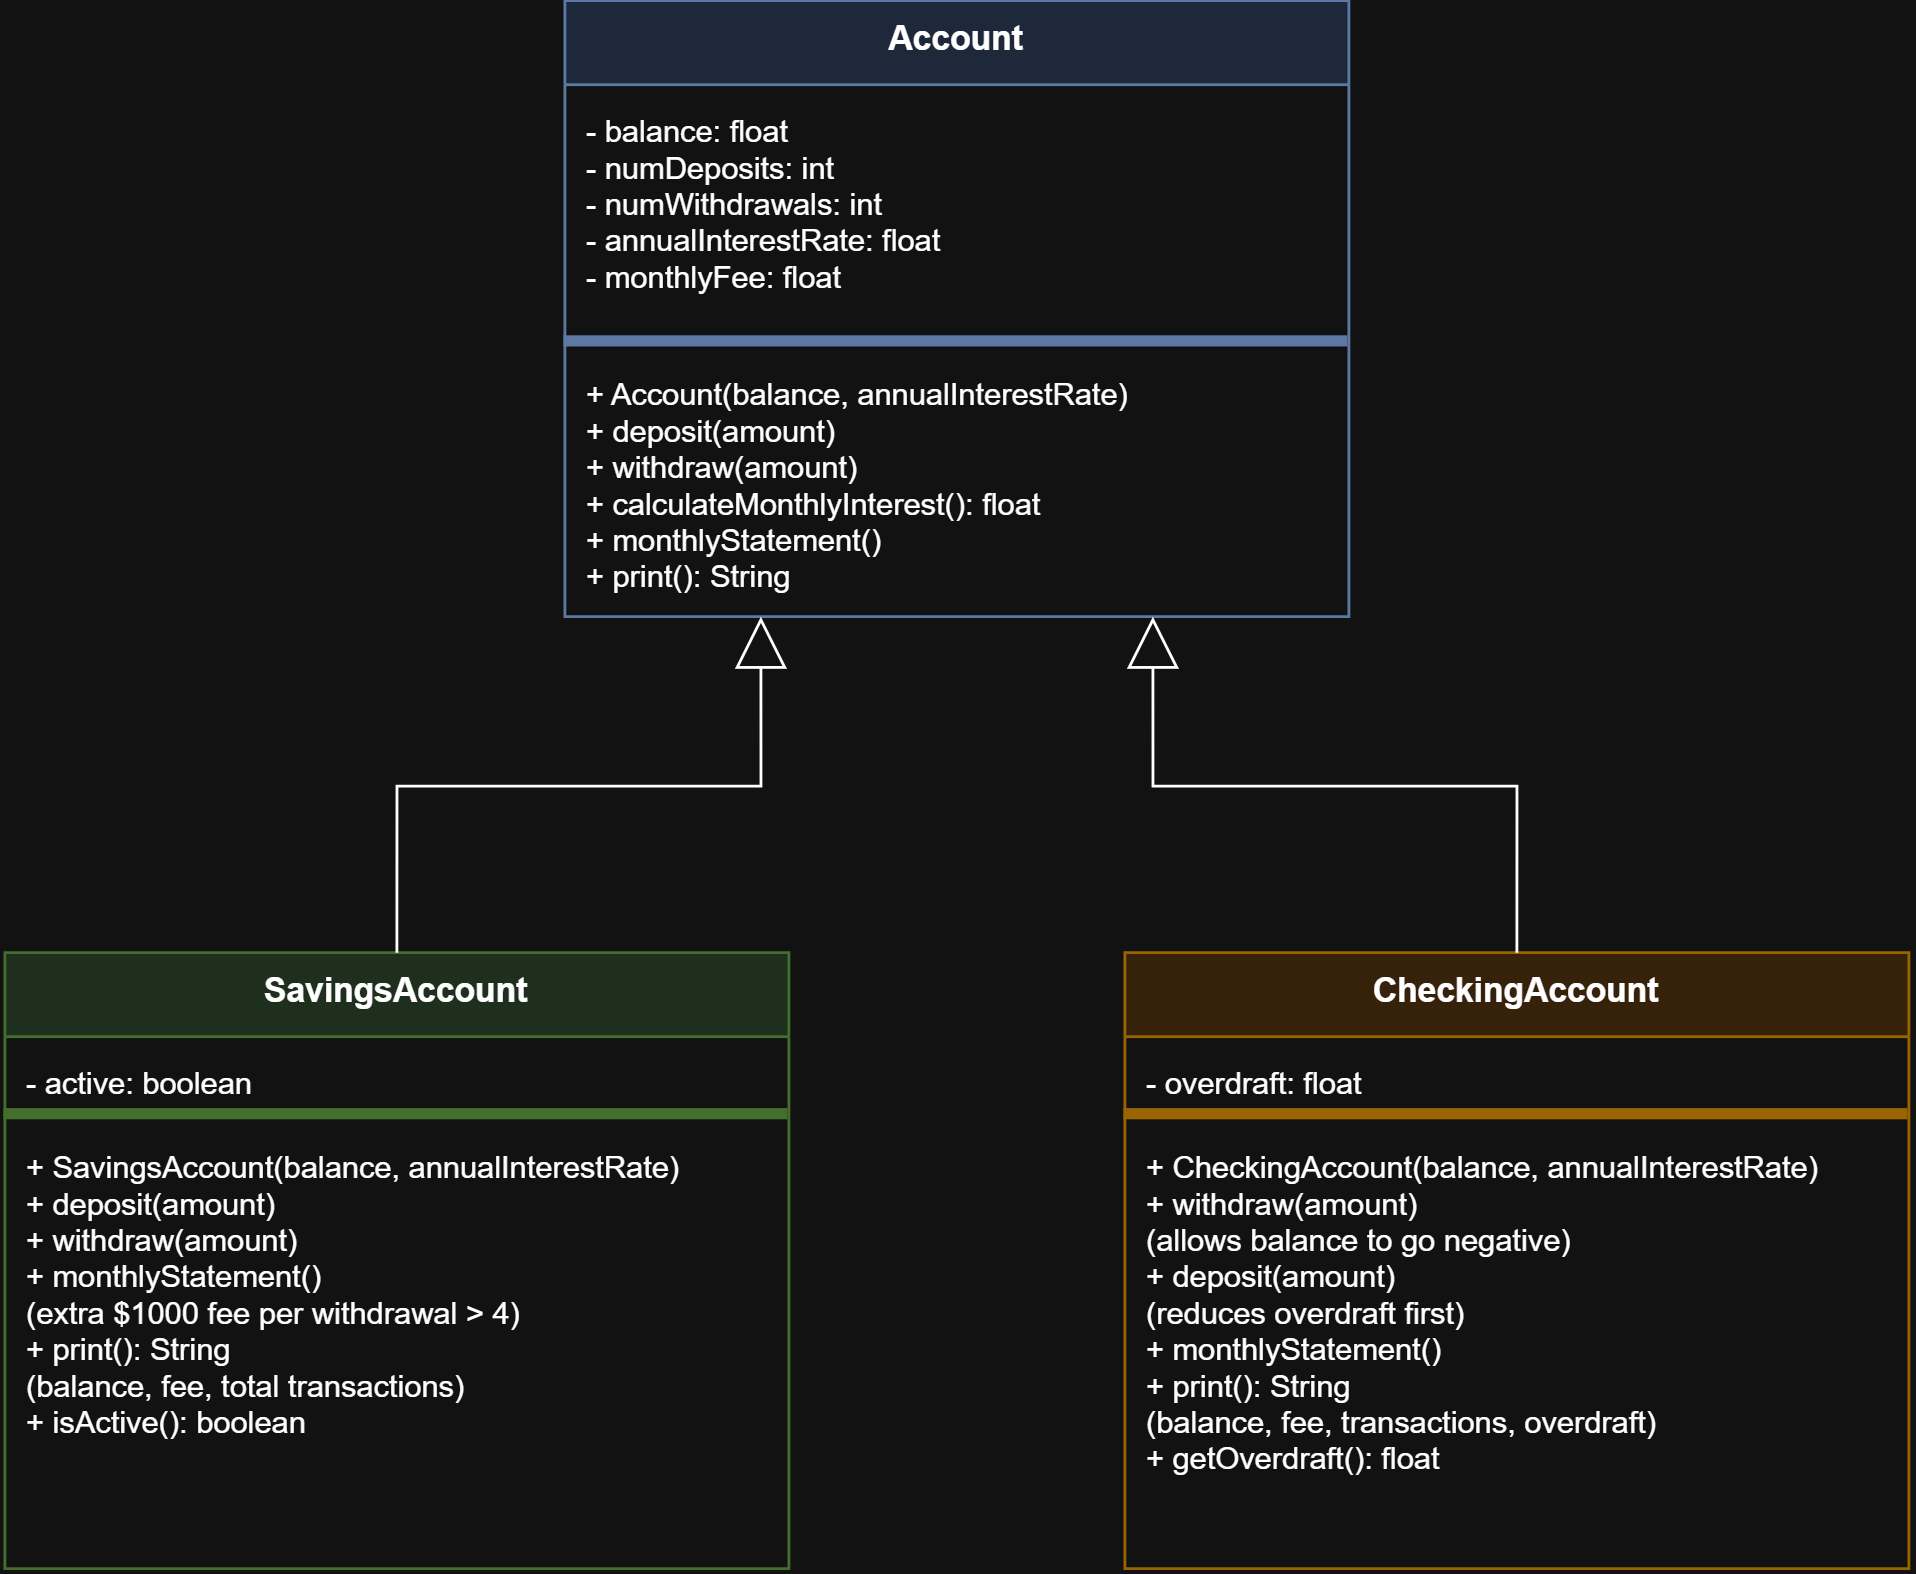

The diagram above was exported from draw.io. Its source (the exported page's mxGraphModel, read from the mxfile embedded in the PNG):
<mxGraphModel dx="1169" dy="651" grid="1" gridSize="10" guides="1" tooltips="1" connect="1" arrows="1" fold="1" page="1" pageScale="1" pageWidth="850" pageHeight="1100" math="0" shadow="0">
  <root>
    <mxCell id="0" />
    <mxCell id="1" parent="0" />
    <mxCell id="account" parent="1" style="swimlane;fontStyle=1;align=center;verticalAlign=top;childLayout=stackLayout;horizontal=1;startSize=30;horizontalStack=0;resizeParent=0;resizeParentMax=0;collapsible=0;swimlaneFillColor=#ffffff;fillColor=#dae8fc;strokeColor=#6c8ebf;" value="Account" vertex="1">
      <mxGeometry height="220" width="280" x="280" y="40" as="geometry" />
    </mxCell>
    <mxCell id="account_attrs" parent="account" style="text;align=left;verticalAlign=top;spacingLeft=6;spacingTop=4;fillColor=none;fontSize=11;" value="- balance: float&#10;- numDeposits: int&#10;- numWithdrawals: int&#10;- annualInterestRate: float&#10;- monthlyFee: float" vertex="1">
      <mxGeometry height="90" width="280" y="30" as="geometry" />
    </mxCell>
    <mxCell id="account_sep" parent="account" style="line;strokeColor=#6c8ebf;" value="" vertex="1">
      <mxGeometry height="4" width="280" y="120" as="geometry" />
    </mxCell>
    <mxCell id="account_methods" parent="account" style="text;align=left;verticalAlign=top;spacingLeft=6;spacingTop=4;fillColor=none;fontSize=11;" value="+ Account(balance, annualInterestRate)&#10;+ deposit(amount)&#10;+ withdraw(amount)&#10;+ calculateMonthlyInterest(): float&#10;+ monthlyStatement()&#10;+ print(): String" vertex="1">
      <mxGeometry height="96" width="280" y="124" as="geometry" />
    </mxCell>
    <mxCell id="savings" parent="1" style="swimlane;fontStyle=1;align=center;verticalAlign=top;childLayout=stackLayout;horizontal=1;startSize=30;horizontalStack=0;resizeParent=0;resizeParentMax=0;collapsible=0;swimlaneFillColor=#ffffff;fillColor=#d5e8d4;strokeColor=#82b366;" value="SavingsAccount" vertex="1">
      <mxGeometry height="220" width="280" x="80" y="380" as="geometry" />
    </mxCell>
    <mxCell id="savings_attrs" parent="savings" style="text;align=left;verticalAlign=top;spacingLeft=6;spacingTop=4;fillColor=none;fontSize=11;" value="- active: boolean" vertex="1">
      <mxGeometry height="26" width="280" y="30" as="geometry" />
    </mxCell>
    <mxCell id="savings_sep" parent="savings" style="line;strokeColor=#82b366;" value="" vertex="1">
      <mxGeometry height="4" width="280" y="56" as="geometry" />
    </mxCell>
    <mxCell id="savings_methods" parent="savings" style="text;align=left;verticalAlign=top;spacingLeft=6;spacingTop=4;fillColor=none;fontSize=11;" value="+ SavingsAccount(balance, annualInterestRate)&#10;+ deposit(amount)&#10;+ withdraw(amount)&#10;+ monthlyStatement()&#10;   (extra $1000 fee per withdrawal &gt; 4)&#10;+ print(): String&#10;   (balance, fee, total transactions)&#10;+ isActive(): boolean" vertex="1">
      <mxGeometry height="140" width="280" y="60" as="geometry" />
    </mxCell>
    <mxCell id="checking" parent="1" style="swimlane;fontStyle=1;align=center;verticalAlign=top;childLayout=stackLayout;horizontal=1;startSize=30;horizontalStack=0;resizeParent=0;resizeParentMax=0;collapsible=0;swimlaneFillColor=#ffffff;fillColor=#ffe6cc;strokeColor=#d79b00;" value="CheckingAccount" vertex="1">
      <mxGeometry height="220" width="280" x="480" y="380" as="geometry" />
    </mxCell>
    <mxCell id="checking_attrs" parent="checking" style="text;align=left;verticalAlign=top;spacingLeft=6;spacingTop=4;fillColor=none;fontSize=11;" value="- overdraft: float" vertex="1">
      <mxGeometry height="26" width="280" y="30" as="geometry" />
    </mxCell>
    <mxCell id="checking_sep" parent="checking" style="line;strokeColor=#d79b00;" value="" vertex="1">
      <mxGeometry height="4" width="280" y="56" as="geometry" />
    </mxCell>
    <mxCell id="checking_methods" parent="checking" style="text;align=left;verticalAlign=top;spacingLeft=6;spacingTop=4;fillColor=none;fontSize=11;" value="+ CheckingAccount(balance, annualInterestRate)&#10;+ withdraw(amount)&#10;   (allows balance to go negative)&#10;+ deposit(amount)&#10;   (reduces overdraft first)&#10;+ monthlyStatement()&#10;+ print(): String&#10;   (balance, fee, transactions, overdraft)&#10;+ getOverdraft(): float" vertex="1">
      <mxGeometry height="150" width="280" y="60" as="geometry" />
    </mxCell>
    <mxCell id="edge_savings" edge="1" parent="1" source="savings" style="edgeStyle=orthogonalEdgeStyle;rounded=0;html=1;endArrow=block;endFill=0;endSize=16;exitX=0.5;exitY=0;exitDx=0;exitDy=0;entryX=0.25;entryY=1;entryDx=0;entryDy=0;">
      <mxGeometry relative="1" as="geometry">
        <mxPoint x="350" y="260" as="targetPoint" />
      </mxGeometry>
    </mxCell>
    <mxCell id="edge_checking" edge="1" parent="1" source="checking" style="edgeStyle=orthogonalEdgeStyle;rounded=0;html=1;endArrow=block;endFill=0;endSize=16;exitX=0.5;exitY=0;exitDx=0;exitDy=0;entryX=0.75;entryY=1;entryDx=0;entryDy=0;">
      <mxGeometry relative="1" as="geometry">
        <mxPoint x="490" y="260" as="targetPoint" />
      </mxGeometry>
    </mxCell>
  </root>
</mxGraphModel>